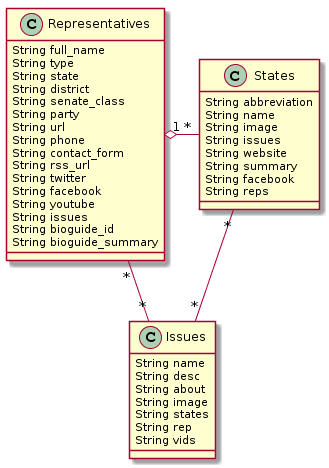

The diagram above was rendered by PlantUML. Its source (embedded in the PNG):
@startuml
class Representatives {
String full_name
String type
String state
String district
String senate_class
String party
String url
String phone
String contact_form
String rss_url
String twitter
String facebook
String youtube
String issues
String bioguide_id
String bioguide_summary
}

class States {
String abbreviation
String name
String image
String issues
String website
String summary
String facebook
String reps  
}

class Issues {
String name
String desc
String about
String image
String states
String rep
String vids
}

Representatives "1" o- "*" States
Representatives "*" -- "*" Issues
States "*" -- "*" Issues
@enduml